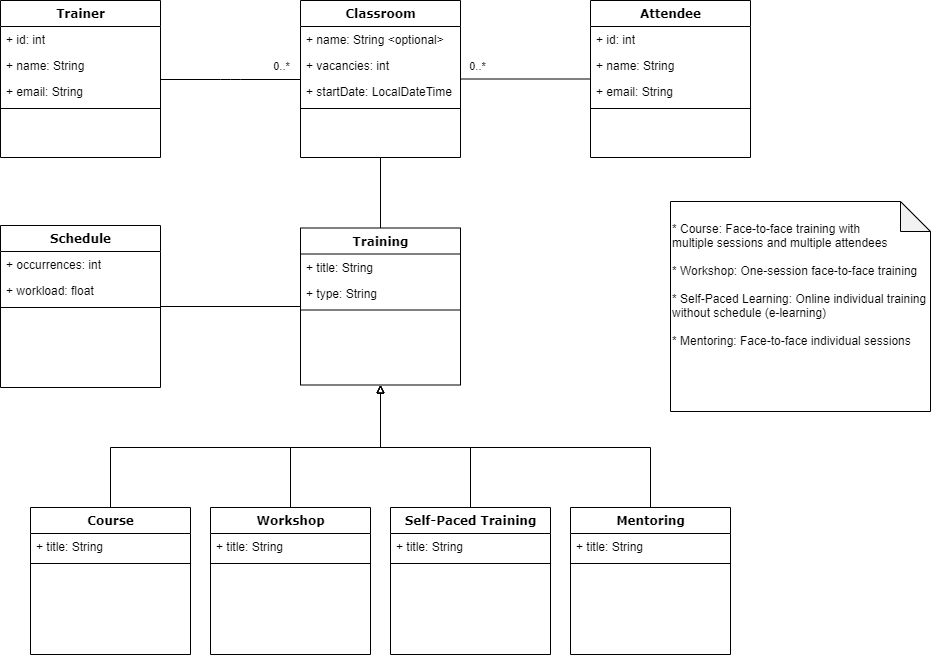

The diagram above was exported from draw.io. Its source (the exported page's mxGraphModel, read from the mxfile embedded in the PNG):
<mxGraphModel dx="1038" dy="547" grid="1" gridSize="10" guides="1" tooltips="1" connect="1" arrows="1" fold="1" page="1" pageScale="1" pageWidth="1100" pageHeight="850" background="none" math="0" shadow="0">
  <root>
    <mxCell id="0" />
    <mxCell id="1" parent="0" />
    <mxCell id="fBBgaHM0PeRyCRidUuEt-4" style="edgeStyle=orthogonalEdgeStyle;rounded=0;orthogonalLoop=1;jettySize=auto;html=1;endArrow=none;endFill=0;" edge="1" parent="1" source="fBBgaHM0PeRyCRidUuEt-7" target="78961159f06e98e8-69">
      <mxGeometry relative="1" as="geometry" />
    </mxCell>
    <mxCell id="78961159f06e98e8-17" value="Classroom" style="swimlane;html=1;fontStyle=1;align=center;verticalAlign=top;childLayout=stackLayout;horizontal=1;startSize=26;horizontalStack=0;resizeParent=1;resizeLast=0;collapsible=1;marginBottom=0;swimlaneFillColor=#ffffff;rounded=0;shadow=0;comic=0;labelBackgroundColor=none;strokeWidth=1;fillColor=none;fontFamily=Verdana;fontSize=12" parent="1" vertex="1">
      <mxGeometry x="380" y="83" width="160" height="157" as="geometry" />
    </mxCell>
    <mxCell id="fBBgaHM0PeRyCRidUuEt-6" value="+ name: String &lt;optional&gt;" style="text;strokeColor=none;fillColor=none;align=left;verticalAlign=top;spacingLeft=4;spacingRight=4;overflow=hidden;rotatable=0;points=[[0,0.5],[1,0.5]];portConstraint=eastwest;" vertex="1" parent="78961159f06e98e8-17">
      <mxGeometry y="26" width="160" height="26" as="geometry" />
    </mxCell>
    <mxCell id="fBBgaHM0PeRyCRidUuEt-29" value="+ vacancies: int" style="text;strokeColor=none;fillColor=none;align=left;verticalAlign=top;spacingLeft=4;spacingRight=4;overflow=hidden;rotatable=0;points=[[0,0.5],[1,0.5]];portConstraint=eastwest;" vertex="1" parent="78961159f06e98e8-17">
      <mxGeometry y="52" width="160" height="26" as="geometry" />
    </mxCell>
    <mxCell id="78961159f06e98e8-21" value="+ startDate: LocalDateTime" style="text;html=1;strokeColor=none;fillColor=none;align=left;verticalAlign=top;spacingLeft=4;spacingRight=4;whiteSpace=wrap;overflow=hidden;rotatable=0;points=[[0,0.5],[1,0.5]];portConstraint=eastwest;" parent="78961159f06e98e8-17" vertex="1">
      <mxGeometry y="78" width="160" height="26" as="geometry" />
    </mxCell>
    <mxCell id="78961159f06e98e8-19" value="" style="line;html=1;strokeWidth=1;fillColor=none;align=left;verticalAlign=middle;spacingTop=-1;spacingLeft=3;spacingRight=3;rotatable=0;labelPosition=right;points=[];portConstraint=eastwest;" parent="78961159f06e98e8-17" vertex="1">
      <mxGeometry y="104" width="160" height="8" as="geometry" />
    </mxCell>
    <mxCell id="78961159f06e98e8-30" value="Trainer" style="swimlane;html=1;fontStyle=1;align=center;verticalAlign=top;childLayout=stackLayout;horizontal=1;startSize=26;horizontalStack=0;resizeParent=1;resizeLast=0;collapsible=1;marginBottom=0;swimlaneFillColor=#ffffff;rounded=0;shadow=0;comic=0;labelBackgroundColor=none;strokeWidth=1;fillColor=none;fontFamily=Verdana;fontSize=12" parent="1" vertex="1">
      <mxGeometry x="80" y="83" width="160" height="157" as="geometry" />
    </mxCell>
    <mxCell id="78961159f06e98e8-31" value="+ id: int" style="text;html=1;strokeColor=none;fillColor=none;align=left;verticalAlign=top;spacingLeft=4;spacingRight=4;whiteSpace=wrap;overflow=hidden;rotatable=0;points=[[0,0.5],[1,0.5]];portConstraint=eastwest;" parent="78961159f06e98e8-30" vertex="1">
      <mxGeometry y="26" width="160" height="26" as="geometry" />
    </mxCell>
    <mxCell id="78961159f06e98e8-32" value="+ name: String" style="text;html=1;strokeColor=none;fillColor=none;align=left;verticalAlign=top;spacingLeft=4;spacingRight=4;whiteSpace=wrap;overflow=hidden;rotatable=0;points=[[0,0.5],[1,0.5]];portConstraint=eastwest;" parent="78961159f06e98e8-30" vertex="1">
      <mxGeometry y="52" width="160" height="26" as="geometry" />
    </mxCell>
    <mxCell id="fBBgaHM0PeRyCRidUuEt-5" value="+ email: String" style="text;strokeColor=none;fillColor=none;align=left;verticalAlign=top;spacingLeft=4;spacingRight=4;overflow=hidden;rotatable=0;points=[[0,0.5],[1,0.5]];portConstraint=eastwest;" vertex="1" parent="78961159f06e98e8-30">
      <mxGeometry y="78" width="160" height="26" as="geometry" />
    </mxCell>
    <mxCell id="78961159f06e98e8-38" value="" style="line;html=1;strokeWidth=1;fillColor=none;align=left;verticalAlign=middle;spacingTop=-1;spacingLeft=3;spacingRight=3;rotatable=0;labelPosition=right;points=[];portConstraint=eastwest;" parent="78961159f06e98e8-30" vertex="1">
      <mxGeometry y="104" width="160" height="8" as="geometry" />
    </mxCell>
    <mxCell id="78961159f06e98e8-43" value="Attendee" style="swimlane;html=1;fontStyle=1;align=center;verticalAlign=top;childLayout=stackLayout;horizontal=1;startSize=26;horizontalStack=0;resizeParent=1;resizeLast=0;collapsible=1;marginBottom=0;swimlaneFillColor=#ffffff;rounded=0;shadow=0;comic=0;labelBackgroundColor=none;strokeWidth=1;fillColor=none;fontFamily=Verdana;fontSize=12" parent="1" vertex="1">
      <mxGeometry x="670" y="83" width="160" height="157" as="geometry" />
    </mxCell>
    <mxCell id="78961159f06e98e8-44" value="+ id: int" style="text;html=1;strokeColor=none;fillColor=none;align=left;verticalAlign=top;spacingLeft=4;spacingRight=4;whiteSpace=wrap;overflow=hidden;rotatable=0;points=[[0,0.5],[1,0.5]];portConstraint=eastwest;" parent="78961159f06e98e8-43" vertex="1">
      <mxGeometry y="26" width="160" height="26" as="geometry" />
    </mxCell>
    <mxCell id="78961159f06e98e8-45" value="+ name: String" style="text;html=1;strokeColor=none;fillColor=none;align=left;verticalAlign=top;spacingLeft=4;spacingRight=4;whiteSpace=wrap;overflow=hidden;rotatable=0;points=[[0,0.5],[1,0.5]];portConstraint=eastwest;" parent="78961159f06e98e8-43" vertex="1">
      <mxGeometry y="52" width="160" height="26" as="geometry" />
    </mxCell>
    <mxCell id="78961159f06e98e8-49" value="+ email: String" style="text;html=1;strokeColor=none;fillColor=none;align=left;verticalAlign=top;spacingLeft=4;spacingRight=4;whiteSpace=wrap;overflow=hidden;rotatable=0;points=[[0,0.5],[1,0.5]];portConstraint=eastwest;" parent="78961159f06e98e8-43" vertex="1">
      <mxGeometry y="78" width="160" height="26" as="geometry" />
    </mxCell>
    <mxCell id="78961159f06e98e8-51" value="" style="line;html=1;strokeWidth=1;fillColor=none;align=left;verticalAlign=middle;spacingTop=-1;spacingLeft=3;spacingRight=3;rotatable=0;labelPosition=right;points=[];portConstraint=eastwest;" parent="78961159f06e98e8-43" vertex="1">
      <mxGeometry y="104" width="160" height="8" as="geometry" />
    </mxCell>
    <mxCell id="78961159f06e98e8-69" value="Schedule" style="swimlane;html=1;fontStyle=1;align=center;verticalAlign=top;childLayout=stackLayout;horizontal=1;startSize=26;horizontalStack=0;resizeParent=1;resizeLast=0;collapsible=1;marginBottom=0;swimlaneFillColor=#ffffff;rounded=0;shadow=0;comic=0;labelBackgroundColor=none;strokeWidth=1;fillColor=none;fontFamily=Verdana;fontSize=12" parent="1" vertex="1">
      <mxGeometry x="80" y="308" width="160" height="162" as="geometry" />
    </mxCell>
    <mxCell id="78961159f06e98e8-70" value="+ occurrences: int" style="text;html=1;strokeColor=none;fillColor=none;align=left;verticalAlign=top;spacingLeft=4;spacingRight=4;whiteSpace=wrap;overflow=hidden;rotatable=0;points=[[0,0.5],[1,0.5]];portConstraint=eastwest;" parent="78961159f06e98e8-69" vertex="1">
      <mxGeometry y="26" width="160" height="26" as="geometry" />
    </mxCell>
    <mxCell id="78961159f06e98e8-75" value="+ workload: float" style="text;html=1;strokeColor=none;fillColor=none;align=left;verticalAlign=top;spacingLeft=4;spacingRight=4;whiteSpace=wrap;overflow=hidden;rotatable=0;points=[[0,0.5],[1,0.5]];portConstraint=eastwest;" parent="78961159f06e98e8-69" vertex="1">
      <mxGeometry y="52" width="160" height="26" as="geometry" />
    </mxCell>
    <mxCell id="78961159f06e98e8-77" value="" style="line;html=1;strokeWidth=1;fillColor=none;align=left;verticalAlign=middle;spacingTop=-1;spacingLeft=3;spacingRight=3;rotatable=0;labelPosition=right;points=[];portConstraint=eastwest;" parent="78961159f06e98e8-69" vertex="1">
      <mxGeometry y="78" width="160" height="8" as="geometry" />
    </mxCell>
    <mxCell id="fBBgaHM0PeRyCRidUuEt-28" style="edgeStyle=orthogonalEdgeStyle;rounded=0;orthogonalLoop=1;jettySize=auto;html=1;endArrow=block;endFill=0;" edge="1" parent="1" source="78961159f06e98e8-108" target="fBBgaHM0PeRyCRidUuEt-7">
      <mxGeometry relative="1" as="geometry">
        <Array as="points">
          <mxPoint x="730" y="530" />
          <mxPoint x="460" y="530" />
        </Array>
      </mxGeometry>
    </mxCell>
    <mxCell id="78961159f06e98e8-108" value="Mentoring" style="swimlane;html=1;fontStyle=1;align=center;verticalAlign=top;childLayout=stackLayout;horizontal=1;startSize=26;horizontalStack=0;resizeParent=1;resizeLast=0;collapsible=1;marginBottom=0;swimlaneFillColor=#ffffff;rounded=0;shadow=0;comic=0;labelBackgroundColor=none;strokeWidth=1;fillColor=none;fontFamily=Verdana;fontSize=12" parent="1" vertex="1">
      <mxGeometry x="650" y="589.9999999999998" width="160" height="147" as="geometry" />
    </mxCell>
    <mxCell id="78961159f06e98e8-109" value="+ title: String" style="text;html=1;strokeColor=none;fillColor=none;align=left;verticalAlign=top;spacingLeft=4;spacingRight=4;whiteSpace=wrap;overflow=hidden;rotatable=0;points=[[0,0.5],[1,0.5]];portConstraint=eastwest;" parent="78961159f06e98e8-108" vertex="1">
      <mxGeometry y="26" width="160" height="26" as="geometry" />
    </mxCell>
    <mxCell id="78961159f06e98e8-116" value="" style="line;html=1;strokeWidth=1;fillColor=none;align=left;verticalAlign=middle;spacingTop=-1;spacingLeft=3;spacingRight=3;rotatable=0;labelPosition=right;points=[];portConstraint=eastwest;" parent="78961159f06e98e8-108" vertex="1">
      <mxGeometry y="52" width="160" height="8" as="geometry" />
    </mxCell>
    <mxCell id="78961159f06e98e8-121" style="edgeStyle=elbowEdgeStyle;html=1;labelBackgroundColor=none;startFill=0;startSize=8;endArrow=none;endFill=0;endSize=16;fontFamily=Verdana;fontSize=12;elbow=vertical;" parent="1" source="78961159f06e98e8-17" target="78961159f06e98e8-30" edge="1">
      <mxGeometry relative="1" as="geometry">
        <mxPoint x="250" y="259.88235294117635" as="sourcePoint" />
      </mxGeometry>
    </mxCell>
    <mxCell id="fBBgaHM0PeRyCRidUuEt-3" value="0..*" style="edgeLabel;html=1;align=center;verticalAlign=middle;resizable=0;points=[];" vertex="1" connectable="0" parent="78961159f06e98e8-121">
      <mxGeometry x="-0.8133" relative="1" as="geometry">
        <mxPoint x="-7" y="-14" as="offset" />
      </mxGeometry>
    </mxCell>
    <mxCell id="fBBgaHM0PeRyCRidUuEt-14" style="edgeStyle=orthogonalEdgeStyle;rounded=0;orthogonalLoop=1;jettySize=auto;html=1;endArrow=none;endFill=0;" edge="1" parent="1" source="fBBgaHM0PeRyCRidUuEt-7" target="78961159f06e98e8-17">
      <mxGeometry relative="1" as="geometry" />
    </mxCell>
    <mxCell id="fBBgaHM0PeRyCRidUuEt-7" value="Training" style="swimlane;html=1;fontStyle=1;align=center;verticalAlign=top;childLayout=stackLayout;horizontal=1;startSize=26;horizontalStack=0;resizeParent=1;resizeLast=0;collapsible=1;marginBottom=0;swimlaneFillColor=#ffffff;rounded=0;shadow=0;comic=0;labelBackgroundColor=none;strokeWidth=1;fillColor=none;fontFamily=Verdana;fontSize=12" vertex="1" parent="1">
      <mxGeometry x="380" y="310.5" width="160" height="157" as="geometry" />
    </mxCell>
    <mxCell id="fBBgaHM0PeRyCRidUuEt-8" value="+ title: String" style="text;strokeColor=none;fillColor=none;align=left;verticalAlign=top;spacingLeft=4;spacingRight=4;overflow=hidden;rotatable=0;points=[[0,0.5],[1,0.5]];portConstraint=eastwest;" vertex="1" parent="fBBgaHM0PeRyCRidUuEt-7">
      <mxGeometry y="26" width="160" height="26" as="geometry" />
    </mxCell>
    <mxCell id="fBBgaHM0PeRyCRidUuEt-9" value="+ type: String" style="text;html=1;strokeColor=none;fillColor=none;align=left;verticalAlign=top;spacingLeft=4;spacingRight=4;whiteSpace=wrap;overflow=hidden;rotatable=0;points=[[0,0.5],[1,0.5]];portConstraint=eastwest;" vertex="1" parent="fBBgaHM0PeRyCRidUuEt-7">
      <mxGeometry y="52" width="160" height="26" as="geometry" />
    </mxCell>
    <mxCell id="fBBgaHM0PeRyCRidUuEt-10" value="" style="line;html=1;strokeWidth=1;fillColor=none;align=left;verticalAlign=middle;spacingTop=-1;spacingLeft=3;spacingRight=3;rotatable=0;labelPosition=right;points=[];portConstraint=eastwest;" vertex="1" parent="fBBgaHM0PeRyCRidUuEt-7">
      <mxGeometry y="78" width="160" height="8" as="geometry" />
    </mxCell>
    <mxCell id="fBBgaHM0PeRyCRidUuEt-12" style="edgeStyle=orthogonalEdgeStyle;rounded=0;orthogonalLoop=1;jettySize=auto;html=1;endArrow=none;endFill=0;" edge="1" parent="1" source="78961159f06e98e8-43" target="78961159f06e98e8-17">
      <mxGeometry relative="1" as="geometry" />
    </mxCell>
    <mxCell id="fBBgaHM0PeRyCRidUuEt-13" value="0..*" style="edgeLabel;html=1;align=center;verticalAlign=middle;resizable=0;points=[];" vertex="1" connectable="0" parent="fBBgaHM0PeRyCRidUuEt-12">
      <mxGeometry x="0.7569" y="-3" relative="1" as="geometry">
        <mxPoint y="-10" as="offset" />
      </mxGeometry>
    </mxCell>
    <mxCell id="fBBgaHM0PeRyCRidUuEt-15" value="&lt;br&gt;* Course: Face-to-face training with &lt;br&gt;multiple sessions and multiple attendees&lt;br&gt;&lt;br&gt;*&amp;nbsp;Workshop: One-session face-to-face training&lt;br&gt;&lt;br&gt;* Self-Paced Learning: Online individual training without schedule (e-learning)&lt;br&gt;&lt;br&gt;* Mentoring: Face-to-face individual sessions" style="shape=note;whiteSpace=wrap;html=1;backgroundOutline=1;darkOpacity=0.05;align=left;verticalAlign=top;" vertex="1" parent="1">
      <mxGeometry x="750" y="284" width="260" height="210" as="geometry" />
    </mxCell>
    <mxCell id="fBBgaHM0PeRyCRidUuEt-27" style="edgeStyle=orthogonalEdgeStyle;rounded=0;orthogonalLoop=1;jettySize=auto;html=1;endArrow=block;endFill=0;" edge="1" parent="1" source="fBBgaHM0PeRyCRidUuEt-16" target="fBBgaHM0PeRyCRidUuEt-7">
      <mxGeometry relative="1" as="geometry">
        <mxPoint x="460" y="470" as="targetPoint" />
        <Array as="points">
          <mxPoint x="550" y="530" />
          <mxPoint x="460" y="530" />
        </Array>
      </mxGeometry>
    </mxCell>
    <mxCell id="fBBgaHM0PeRyCRidUuEt-16" value="Self-Paced Training" style="swimlane;html=1;fontStyle=1;align=center;verticalAlign=top;childLayout=stackLayout;horizontal=1;startSize=26;horizontalStack=0;resizeParent=1;resizeLast=0;collapsible=1;marginBottom=0;swimlaneFillColor=#ffffff;rounded=0;shadow=0;comic=0;labelBackgroundColor=none;strokeWidth=1;fillColor=none;fontFamily=Verdana;fontSize=12" vertex="1" parent="1">
      <mxGeometry x="470" y="589.9999999999998" width="160" height="147" as="geometry" />
    </mxCell>
    <mxCell id="fBBgaHM0PeRyCRidUuEt-17" value="+ title: String" style="text;html=1;strokeColor=none;fillColor=none;align=left;verticalAlign=top;spacingLeft=4;spacingRight=4;whiteSpace=wrap;overflow=hidden;rotatable=0;points=[[0,0.5],[1,0.5]];portConstraint=eastwest;" vertex="1" parent="fBBgaHM0PeRyCRidUuEt-16">
      <mxGeometry y="26" width="160" height="26" as="geometry" />
    </mxCell>
    <mxCell id="fBBgaHM0PeRyCRidUuEt-18" value="" style="line;html=1;strokeWidth=1;fillColor=none;align=left;verticalAlign=middle;spacingTop=-1;spacingLeft=3;spacingRight=3;rotatable=0;labelPosition=right;points=[];portConstraint=eastwest;" vertex="1" parent="fBBgaHM0PeRyCRidUuEt-16">
      <mxGeometry y="52" width="160" height="8" as="geometry" />
    </mxCell>
    <mxCell id="fBBgaHM0PeRyCRidUuEt-25" style="edgeStyle=orthogonalEdgeStyle;rounded=0;orthogonalLoop=1;jettySize=auto;html=1;endArrow=block;endFill=0;" edge="1" parent="1" source="fBBgaHM0PeRyCRidUuEt-19" target="fBBgaHM0PeRyCRidUuEt-7">
      <mxGeometry relative="1" as="geometry">
        <Array as="points">
          <mxPoint x="370" y="530" />
          <mxPoint x="460" y="530" />
        </Array>
      </mxGeometry>
    </mxCell>
    <mxCell id="fBBgaHM0PeRyCRidUuEt-19" value="Workshop" style="swimlane;html=1;fontStyle=1;align=center;verticalAlign=top;childLayout=stackLayout;horizontal=1;startSize=26;horizontalStack=0;resizeParent=1;resizeLast=0;collapsible=1;marginBottom=0;swimlaneFillColor=#ffffff;rounded=0;shadow=0;comic=0;labelBackgroundColor=none;strokeWidth=1;fillColor=none;fontFamily=Verdana;fontSize=12" vertex="1" parent="1">
      <mxGeometry x="290" y="589.9999999999998" width="160" height="147" as="geometry" />
    </mxCell>
    <mxCell id="fBBgaHM0PeRyCRidUuEt-20" value="+ title: String" style="text;html=1;strokeColor=none;fillColor=none;align=left;verticalAlign=top;spacingLeft=4;spacingRight=4;whiteSpace=wrap;overflow=hidden;rotatable=0;points=[[0,0.5],[1,0.5]];portConstraint=eastwest;" vertex="1" parent="fBBgaHM0PeRyCRidUuEt-19">
      <mxGeometry y="26" width="160" height="26" as="geometry" />
    </mxCell>
    <mxCell id="fBBgaHM0PeRyCRidUuEt-21" value="" style="line;html=1;strokeWidth=1;fillColor=none;align=left;verticalAlign=middle;spacingTop=-1;spacingLeft=3;spacingRight=3;rotatable=0;labelPosition=right;points=[];portConstraint=eastwest;" vertex="1" parent="fBBgaHM0PeRyCRidUuEt-19">
      <mxGeometry y="52" width="160" height="8" as="geometry" />
    </mxCell>
    <mxCell id="fBBgaHM0PeRyCRidUuEt-26" style="edgeStyle=orthogonalEdgeStyle;rounded=0;orthogonalLoop=1;jettySize=auto;html=1;endArrow=block;endFill=0;" edge="1" parent="1" source="fBBgaHM0PeRyCRidUuEt-22" target="fBBgaHM0PeRyCRidUuEt-7">
      <mxGeometry relative="1" as="geometry">
        <Array as="points">
          <mxPoint x="190" y="530" />
          <mxPoint x="460" y="530" />
        </Array>
      </mxGeometry>
    </mxCell>
    <mxCell id="fBBgaHM0PeRyCRidUuEt-22" value="Course" style="swimlane;html=1;fontStyle=1;align=center;verticalAlign=top;childLayout=stackLayout;horizontal=1;startSize=26;horizontalStack=0;resizeParent=1;resizeLast=0;collapsible=1;marginBottom=0;swimlaneFillColor=#ffffff;rounded=0;shadow=0;comic=0;labelBackgroundColor=none;strokeWidth=1;fillColor=none;fontFamily=Verdana;fontSize=12" vertex="1" parent="1">
      <mxGeometry x="110" y="589.9999999999998" width="160" height="147" as="geometry" />
    </mxCell>
    <mxCell id="fBBgaHM0PeRyCRidUuEt-23" value="+ title: String" style="text;html=1;strokeColor=none;fillColor=none;align=left;verticalAlign=top;spacingLeft=4;spacingRight=4;whiteSpace=wrap;overflow=hidden;rotatable=0;points=[[0,0.5],[1,0.5]];portConstraint=eastwest;" vertex="1" parent="fBBgaHM0PeRyCRidUuEt-22">
      <mxGeometry y="26" width="160" height="26" as="geometry" />
    </mxCell>
    <mxCell id="fBBgaHM0PeRyCRidUuEt-24" value="" style="line;html=1;strokeWidth=1;fillColor=none;align=left;verticalAlign=middle;spacingTop=-1;spacingLeft=3;spacingRight=3;rotatable=0;labelPosition=right;points=[];portConstraint=eastwest;" vertex="1" parent="fBBgaHM0PeRyCRidUuEt-22">
      <mxGeometry y="52" width="160" height="8" as="geometry" />
    </mxCell>
  </root>
</mxGraphModel>